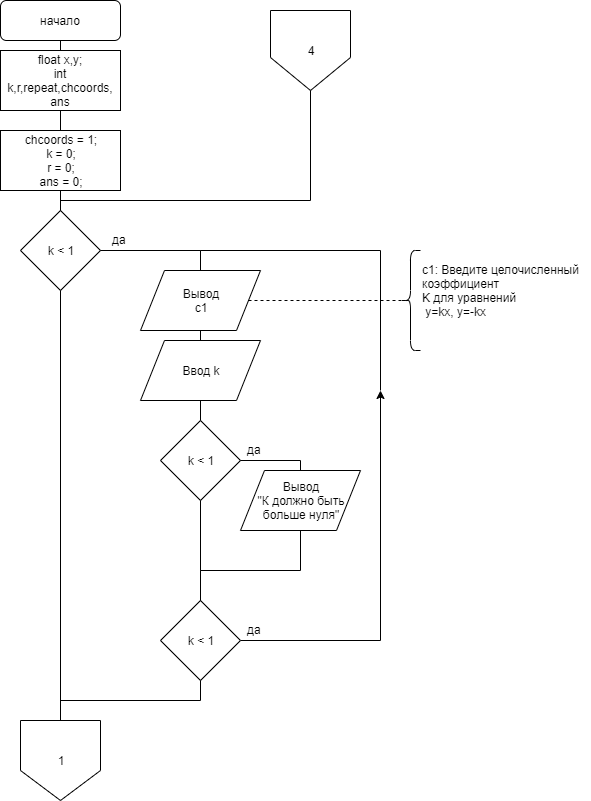

The diagram above was exported from draw.io. Its source (the exported page's mxGraphModel, read from the mxfile embedded in the PNG):
<mxGraphModel dx="1261" dy="770" grid="1" gridSize="10" guides="1" tooltips="1" connect="1" arrows="1" fold="1" page="1" pageScale="1" pageWidth="827" pageHeight="1169" math="0" shadow="0">
  <root>
    <mxCell id="0" />
    <mxCell id="1" parent="0" />
    <mxCell id="rfCRMMuvIXZI3CXnFcpP-1" value="начало" style="rounded=1;whiteSpace=wrap;html=1;" vertex="1" parent="1">
      <mxGeometry x="240" width="120" height="40" as="geometry" />
    </mxCell>
    <mxCell id="rfCRMMuvIXZI3CXnFcpP-2" value="float x,y;&lt;br&gt;int k,r,repeat,chcoords, ans" style="rounded=0;whiteSpace=wrap;html=1;" vertex="1" parent="1">
      <mxGeometry x="240" y="50" width="120" height="60" as="geometry" />
    </mxCell>
    <mxCell id="rfCRMMuvIXZI3CXnFcpP-3" value="" style="endArrow=none;html=1;entryX=0.5;entryY=1;entryDx=0;entryDy=0;exitX=0.5;exitY=0;exitDx=0;exitDy=0;" edge="1" parent="1" source="rfCRMMuvIXZI3CXnFcpP-2" target="rfCRMMuvIXZI3CXnFcpP-1">
      <mxGeometry width="50" height="50" relative="1" as="geometry">
        <mxPoint x="300" y="60" as="sourcePoint" />
        <mxPoint x="350" y="40" as="targetPoint" />
      </mxGeometry>
    </mxCell>
    <mxCell id="rfCRMMuvIXZI3CXnFcpP-10" value="" style="endArrow=none;html=1;entryX=0.5;entryY=1;entryDx=0;entryDy=0;" edge="1" parent="1" target="rfCRMMuvIXZI3CXnFcpP-2">
      <mxGeometry width="50" height="50" relative="1" as="geometry">
        <mxPoint x="300" y="130" as="sourcePoint" />
        <mxPoint x="300" y="120" as="targetPoint" />
      </mxGeometry>
    </mxCell>
    <mxCell id="rfCRMMuvIXZI3CXnFcpP-11" value="chcoords = 1;&lt;br&gt;k = 0;&lt;br&gt;r = 0;&lt;br&gt;ans = 0;" style="rounded=0;whiteSpace=wrap;html=1;" vertex="1" parent="1">
      <mxGeometry x="240" y="130" width="120" height="60" as="geometry" />
    </mxCell>
    <mxCell id="rfCRMMuvIXZI3CXnFcpP-12" value="k &amp;lt; 1" style="rhombus;whiteSpace=wrap;html=1;" vertex="1" parent="1">
      <mxGeometry x="260" y="210" width="80" height="80" as="geometry" />
    </mxCell>
    <mxCell id="rfCRMMuvIXZI3CXnFcpP-13" value="" style="endArrow=none;html=1;exitX=1;exitY=0.5;exitDx=0;exitDy=0;entryX=0.5;entryY=0;entryDx=0;entryDy=0;rounded=0;" edge="1" parent="1" source="rfCRMMuvIXZI3CXnFcpP-12" target="rfCRMMuvIXZI3CXnFcpP-14">
      <mxGeometry width="50" height="50" relative="1" as="geometry">
        <mxPoint x="420" y="270" as="sourcePoint" />
        <mxPoint x="470" y="220" as="targetPoint" />
        <Array as="points">
          <mxPoint x="440" y="250" />
        </Array>
      </mxGeometry>
    </mxCell>
    <mxCell id="rfCRMMuvIXZI3CXnFcpP-14" value="Вывод&lt;br&gt;с1" style="shape=parallelogram;perimeter=parallelogramPerimeter;whiteSpace=wrap;html=1;" vertex="1" parent="1">
      <mxGeometry x="380" y="270" width="120" height="60" as="geometry" />
    </mxCell>
    <mxCell id="rfCRMMuvIXZI3CXnFcpP-15" value="" style="endArrow=none;dashed=1;html=1;exitX=1;exitY=0.5;exitDx=0;exitDy=0;entryX=0.1;entryY=0.5;entryDx=0;entryDy=0;entryPerimeter=0;" edge="1" parent="1" source="rfCRMMuvIXZI3CXnFcpP-14" target="rfCRMMuvIXZI3CXnFcpP-16">
      <mxGeometry width="50" height="50" relative="1" as="geometry">
        <mxPoint x="700" y="360" as="sourcePoint" />
        <mxPoint x="590" y="310" as="targetPoint" />
      </mxGeometry>
    </mxCell>
    <mxCell id="rfCRMMuvIXZI3CXnFcpP-16" value="" style="shape=curlyBracket;whiteSpace=wrap;html=1;rounded=1;" vertex="1" parent="1">
      <mxGeometry x="640" y="250" width="20" height="100" as="geometry" />
    </mxCell>
    <mxCell id="rfCRMMuvIXZI3CXnFcpP-17" value="c1: Введите целочисленный &lt;br&gt;коэффициент &lt;br&gt;K для уравнений&lt;br&gt;&amp;nbsp;y=kx, y=-kx" style="text;html=1;resizable=0;points=[];autosize=1;align=left;verticalAlign=top;spacingTop=-4;" vertex="1" parent="1">
      <mxGeometry x="660" y="260" width="170" height="60" as="geometry" />
    </mxCell>
    <mxCell id="rfCRMMuvIXZI3CXnFcpP-18" value="Ввод k" style="shape=parallelogram;perimeter=parallelogramPerimeter;whiteSpace=wrap;html=1;" vertex="1" parent="1">
      <mxGeometry x="380" y="340" width="120" height="60" as="geometry" />
    </mxCell>
    <mxCell id="rfCRMMuvIXZI3CXnFcpP-19" value="" style="endArrow=none;html=1;entryX=0.5;entryY=1;entryDx=0;entryDy=0;exitX=0.5;exitY=0;exitDx=0;exitDy=0;" edge="1" parent="1" source="rfCRMMuvIXZI3CXnFcpP-18" target="rfCRMMuvIXZI3CXnFcpP-14">
      <mxGeometry width="50" height="50" relative="1" as="geometry">
        <mxPoint x="240" y="510" as="sourcePoint" />
        <mxPoint x="290" y="460" as="targetPoint" />
      </mxGeometry>
    </mxCell>
    <mxCell id="rfCRMMuvIXZI3CXnFcpP-20" value="да" style="text;html=1;resizable=0;points=[];autosize=1;align=left;verticalAlign=top;spacingTop=-4;" vertex="1" parent="1">
      <mxGeometry x="350" y="230" width="30" height="20" as="geometry" />
    </mxCell>
    <mxCell id="rfCRMMuvIXZI3CXnFcpP-21" value="" style="endArrow=none;html=1;entryX=0.5;entryY=1;entryDx=0;entryDy=0;exitX=0.5;exitY=0;exitDx=0;exitDy=0;" edge="1" parent="1" source="rfCRMMuvIXZI3CXnFcpP-12" target="rfCRMMuvIXZI3CXnFcpP-11">
      <mxGeometry width="50" height="50" relative="1" as="geometry">
        <mxPoint x="140" y="340" as="sourcePoint" />
        <mxPoint x="190" y="290" as="targetPoint" />
      </mxGeometry>
    </mxCell>
    <mxCell id="rfCRMMuvIXZI3CXnFcpP-22" value="k &amp;lt; 1" style="rhombus;whiteSpace=wrap;html=1;" vertex="1" parent="1">
      <mxGeometry x="400" y="420" width="80" height="80" as="geometry" />
    </mxCell>
    <mxCell id="rfCRMMuvIXZI3CXnFcpP-23" value="" style="endArrow=none;html=1;entryX=0.5;entryY=1;entryDx=0;entryDy=0;exitX=0.5;exitY=0;exitDx=0;exitDy=0;rounded=0;" edge="1" parent="1" source="rfCRMMuvIXZI3CXnFcpP-22" target="rfCRMMuvIXZI3CXnFcpP-18">
      <mxGeometry width="50" height="50" relative="1" as="geometry">
        <mxPoint x="170" y="450" as="sourcePoint" />
        <mxPoint x="220" y="400" as="targetPoint" />
        <Array as="points">
          <mxPoint x="440" y="420" />
        </Array>
      </mxGeometry>
    </mxCell>
    <mxCell id="rfCRMMuvIXZI3CXnFcpP-38" style="edgeStyle=orthogonalEdgeStyle;rounded=0;orthogonalLoop=1;jettySize=auto;html=1;exitX=1;exitY=0.5;exitDx=0;exitDy=0;" edge="1" parent="1" source="rfCRMMuvIXZI3CXnFcpP-26">
      <mxGeometry relative="1" as="geometry">
        <mxPoint x="620" y="390" as="targetPoint" />
      </mxGeometry>
    </mxCell>
    <mxCell id="rfCRMMuvIXZI3CXnFcpP-26" value="k &amp;lt; 1" style="rhombus;whiteSpace=wrap;html=1;" vertex="1" parent="1">
      <mxGeometry x="400" y="600" width="80" height="80" as="geometry" />
    </mxCell>
    <mxCell id="rfCRMMuvIXZI3CXnFcpP-27" value="" style="endArrow=none;html=1;entryX=0.5;entryY=1;entryDx=0;entryDy=0;rounded=0;exitX=0.5;exitY=0;exitDx=0;exitDy=0;" edge="1" parent="1" source="rfCRMMuvIXZI3CXnFcpP-26" target="rfCRMMuvIXZI3CXnFcpP-22">
      <mxGeometry width="50" height="50" relative="1" as="geometry">
        <mxPoint x="130" y="540" as="sourcePoint" />
        <mxPoint x="180" y="490" as="targetPoint" />
        <Array as="points">
          <mxPoint x="440" y="570" />
        </Array>
      </mxGeometry>
    </mxCell>
    <mxCell id="rfCRMMuvIXZI3CXnFcpP-28" value="" style="endArrow=none;html=1;entryX=0.5;entryY=1;entryDx=0;entryDy=0;exitX=0.5;exitY=0;exitDx=0;exitDy=0;" edge="1" parent="1" target="rfCRMMuvIXZI3CXnFcpP-12">
      <mxGeometry width="50" height="50" relative="1" as="geometry">
        <mxPoint x="300" y="710" as="sourcePoint" />
        <mxPoint x="210" y="370" as="targetPoint" />
      </mxGeometry>
    </mxCell>
    <mxCell id="rfCRMMuvIXZI3CXnFcpP-29" value="Вывод&lt;br&gt;&quot;К должно быть&lt;br&gt;больше нуля&quot;" style="shape=parallelogram;perimeter=parallelogramPerimeter;whiteSpace=wrap;html=1;" vertex="1" parent="1">
      <mxGeometry x="480" y="470" width="120" height="60" as="geometry" />
    </mxCell>
    <mxCell id="rfCRMMuvIXZI3CXnFcpP-30" value="" style="endArrow=none;html=1;exitX=1;exitY=0.5;exitDx=0;exitDy=0;entryX=0.5;entryY=0;entryDx=0;entryDy=0;rounded=0;" edge="1" parent="1" source="rfCRMMuvIXZI3CXnFcpP-22" target="rfCRMMuvIXZI3CXnFcpP-29">
      <mxGeometry width="50" height="50" relative="1" as="geometry">
        <mxPoint x="490" y="490" as="sourcePoint" />
        <mxPoint x="540" y="420" as="targetPoint" />
        <Array as="points">
          <mxPoint x="540" y="460" />
        </Array>
      </mxGeometry>
    </mxCell>
    <mxCell id="rfCRMMuvIXZI3CXnFcpP-31" value="" style="endArrow=none;html=1;entryX=0.5;entryY=1;entryDx=0;entryDy=0;exitX=0.5;exitY=0;exitDx=0;exitDy=0;rounded=0;" edge="1" parent="1" source="rfCRMMuvIXZI3CXnFcpP-26" target="rfCRMMuvIXZI3CXnFcpP-29">
      <mxGeometry width="50" height="50" relative="1" as="geometry">
        <mxPoint x="380" y="660" as="sourcePoint" />
        <mxPoint x="430" y="610" as="targetPoint" />
        <Array as="points">
          <mxPoint x="440" y="570" />
          <mxPoint x="540" y="570" />
        </Array>
      </mxGeometry>
    </mxCell>
    <mxCell id="rfCRMMuvIXZI3CXnFcpP-32" value="да" style="text;html=1;resizable=0;points=[];autosize=1;align=left;verticalAlign=top;spacingTop=-4;" vertex="1" parent="1">
      <mxGeometry x="485" y="440" width="30" height="20" as="geometry" />
    </mxCell>
    <mxCell id="rfCRMMuvIXZI3CXnFcpP-35" value="да" style="text;html=1;resizable=0;points=[];autosize=1;align=left;verticalAlign=top;spacingTop=-4;" vertex="1" parent="1">
      <mxGeometry x="485" y="620" width="30" height="20" as="geometry" />
    </mxCell>
    <mxCell id="rfCRMMuvIXZI3CXnFcpP-39" value="" style="endArrow=none;html=1;exitX=0.5;exitY=0;exitDx=0;exitDy=0;rounded=0;" edge="1" parent="1" source="rfCRMMuvIXZI3CXnFcpP-14">
      <mxGeometry width="50" height="50" relative="1" as="geometry">
        <mxPoint x="560" y="290" as="sourcePoint" />
        <mxPoint x="620" y="390" as="targetPoint" />
        <Array as="points">
          <mxPoint x="440" y="250" />
          <mxPoint x="620" y="250" />
        </Array>
      </mxGeometry>
    </mxCell>
    <mxCell id="rfCRMMuvIXZI3CXnFcpP-40" value="" style="endArrow=none;html=1;entryX=0.5;entryY=1;entryDx=0;entryDy=0;exitX=0.5;exitY=0;exitDx=0;exitDy=0;rounded=0;" edge="1" parent="1" source="rfCRMMuvIXZI3CXnFcpP-70" target="rfCRMMuvIXZI3CXnFcpP-26">
      <mxGeometry width="50" height="50" relative="1" as="geometry">
        <mxPoint x="300" y="710" as="sourcePoint" />
        <mxPoint x="390" y="750" as="targetPoint" />
        <Array as="points">
          <mxPoint x="300" y="700" />
          <mxPoint x="440" y="700" />
        </Array>
      </mxGeometry>
    </mxCell>
    <mxCell id="rfCRMMuvIXZI3CXnFcpP-70" value="1" style="shape=offPageConnector;whiteSpace=wrap;html=1;" vertex="1" parent="1">
      <mxGeometry x="260" y="720" width="80" height="80" as="geometry" />
    </mxCell>
    <mxCell id="RHrDoJwM0G4Kl3qq77Kt-1" value="4" style="shape=offPageConnector;whiteSpace=wrap;html=1;size=0.4125;" vertex="1" parent="1">
      <mxGeometry x="510" y="10" width="80" height="80" as="geometry" />
    </mxCell>
    <mxCell id="RHrDoJwM0G4Kl3qq77Kt-2" value="" style="endArrow=none;html=1;entryX=0.5;entryY=1;entryDx=0;entryDy=0;exitX=0.5;exitY=0;exitDx=0;exitDy=0;rounded=0;" edge="1" parent="1" source="rfCRMMuvIXZI3CXnFcpP-12" target="RHrDoJwM0G4Kl3qq77Kt-1">
      <mxGeometry width="50" height="50" relative="1" as="geometry">
        <mxPoint x="420" y="190" as="sourcePoint" />
        <mxPoint x="470" y="140" as="targetPoint" />
        <Array as="points">
          <mxPoint x="300" y="200" />
          <mxPoint x="550" y="200" />
        </Array>
      </mxGeometry>
    </mxCell>
  </root>
</mxGraphModel>